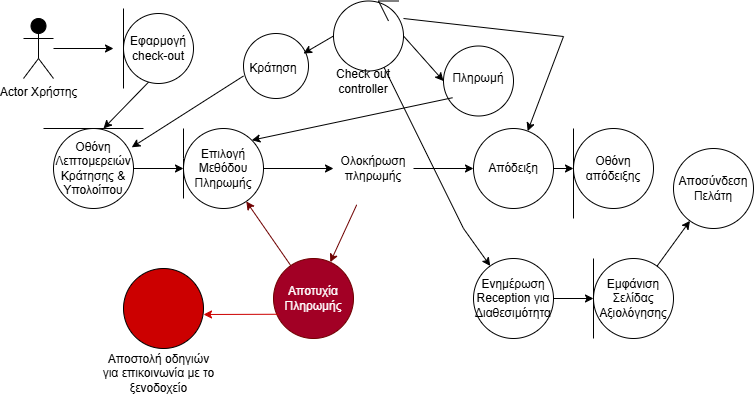

The diagram above was exported from draw.io. Its source (the exported page's mxGraphModel, read from the mxfile embedded in the PNG):
<mxGraphModel dx="1869" dy="569" grid="1" gridSize="10" guides="1" tooltips="1" connect="1" arrows="1" fold="1" page="1" pageScale="1" pageWidth="827" pageHeight="1169" math="0" shadow="0">
  <root>
    <mxCell id="0" />
    <mxCell id="1" parent="0" />
    <mxCell id="LPeaKgGYfcmTwJLlkoMZ-1" value="Actor Χρήστης&lt;div&gt;&lt;br&gt;&lt;/div&gt;" style="shape=umlActor;verticalLabelPosition=bottom;verticalAlign=top;html=1;outlineConnect=0;strokeColor=light-dark(#000000,#FFFFFF);fillColor=light-dark(#000000,#FFFFFF);" parent="1" vertex="1">
      <mxGeometry x="-50" y="30" width="30" height="60" as="geometry" />
    </mxCell>
    <mxCell id="LPeaKgGYfcmTwJLlkoMZ-4" value="&lt;font style=&quot;color: light-dark(rgb(0, 0, 0), rgb(0, 0, 0));&quot;&gt;Επιλογή Μεθόδου Πληρωμής&lt;/font&gt;" style="ellipse;whiteSpace=wrap;html=1;aspect=fixed;strokeColor=light-dark(#000000,#000000);fillColor=light-dark(#FFFFFF,#FFFFFF);" parent="1" vertex="1">
      <mxGeometry x="110" y="140" width="80" height="80" as="geometry" />
    </mxCell>
    <mxCell id="LPeaKgGYfcmTwJLlkoMZ-5" value="&lt;font style=&quot;color: light-dark(rgb(0, 0, 0), rgb(0, 0, 0));&quot;&gt;Οθόνη Λεπτομερειών Κράτησης &amp;amp; Υπολοίπου&lt;/font&gt;" style="ellipse;whiteSpace=wrap;html=1;aspect=fixed;fillColor=light-dark(#FFFFFF,#FFFFFF);strokeColor=light-dark(#000000,#000000);" parent="1" vertex="1">
      <mxGeometry x="-20" y="140" width="80" height="80" as="geometry" />
    </mxCell>
    <mxCell id="LPeaKgGYfcmTwJLlkoMZ-6" value="&lt;font style=&quot;color: light-dark(rgb(0, 0, 0), rgb(0, 0, 0));&quot;&gt;Ενημέρωση Reception για Διαθεσιμότητα&lt;/font&gt;" style="ellipse;whiteSpace=wrap;html=1;aspect=fixed;strokeColor=light-dark(#000000,#FFFFFF);fillColor=light-dark(#FFFFFF,#FFFFFF);" parent="1" vertex="1">
      <mxGeometry x="400" y="270" width="80" height="80" as="geometry" />
    </mxCell>
    <mxCell id="LPeaKgGYfcmTwJLlkoMZ-7" value="&lt;font style=&quot;color: light-dark(rgb(0, 0, 0), rgb(0, 0, 0));&quot;&gt;Εμφάνιση Σελίδας Αξιολόγησης&lt;/font&gt;" style="ellipse;whiteSpace=wrap;html=1;aspect=fixed;fillColor=light-dark(#FFFFFF,#FFFFFF);" parent="1" vertex="1">
      <mxGeometry x="520" y="270" width="80" height="80" as="geometry" />
    </mxCell>
    <mxCell id="LPeaKgGYfcmTwJLlkoMZ-10" value="&lt;font style=&quot;color: light-dark(rgb(0, 0, 0), rgb(0, 0, 0));&quot;&gt;Απόδειξη&lt;/font&gt;" style="ellipse;whiteSpace=wrap;html=1;aspect=fixed;fillColor=light-dark(#FFFFFF,#FFFFFF);" parent="1" vertex="1">
      <mxGeometry x="400" y="140" width="80" height="80" as="geometry" />
    </mxCell>
    <mxCell id="LPeaKgGYfcmTwJLlkoMZ-13" value="&lt;div&gt;Αποτυχία Πληρωμής&lt;/div&gt;" style="ellipse;whiteSpace=wrap;html=1;aspect=fixed;fillColor=light-dark(#A20025,#FF0000);fontColor=#ffffff;strokeColor=#6F0000;" parent="1" vertex="1">
      <mxGeometry x="200" y="270" width="80" height="80" as="geometry" />
    </mxCell>
    <mxCell id="LPeaKgGYfcmTwJLlkoMZ-19" value="" style="endArrow=classic;html=1;rounded=0;exitX=1;exitY=0.25;exitDx=0;exitDy=0;" parent="1" source="PFq7a1tCz1cWIOX8cbj_-3" edge="1">
      <mxGeometry width="50" height="50" relative="1" as="geometry">
        <mxPoint x="77.04546133995723" y="92.75803954610251" as="sourcePoint" />
        <mxPoint x="30" y="140" as="targetPoint" />
        <Array as="points" />
      </mxGeometry>
    </mxCell>
    <mxCell id="LPeaKgGYfcmTwJLlkoMZ-20" value="" style="endArrow=classic;html=1;rounded=0;" parent="1" source="LPeaKgGYfcmTwJLlkoMZ-5" edge="1">
      <mxGeometry width="50" height="50" relative="1" as="geometry">
        <mxPoint x="390" y="300" as="sourcePoint" />
        <mxPoint x="110" y="180" as="targetPoint" />
      </mxGeometry>
    </mxCell>
    <mxCell id="LPeaKgGYfcmTwJLlkoMZ-21" value="" style="endArrow=classic;html=1;rounded=0;" parent="1" source="LPeaKgGYfcmTwJLlkoMZ-4" edge="1">
      <mxGeometry width="50" height="50" relative="1" as="geometry">
        <mxPoint x="390" y="300" as="sourcePoint" />
        <mxPoint x="260" y="180" as="targetPoint" />
      </mxGeometry>
    </mxCell>
    <mxCell id="LPeaKgGYfcmTwJLlkoMZ-22" value="" style="endArrow=classic;html=1;rounded=0;" parent="1" target="LPeaKgGYfcmTwJLlkoMZ-10" edge="1">
      <mxGeometry width="50" height="50" relative="1" as="geometry">
        <mxPoint x="340" y="180" as="sourcePoint" />
        <mxPoint x="440" y="250" as="targetPoint" />
      </mxGeometry>
    </mxCell>
    <mxCell id="LPeaKgGYfcmTwJLlkoMZ-24" value="" style="endArrow=classic;html=1;rounded=0;" parent="1" source="LPeaKgGYfcmTwJLlkoMZ-6" edge="1">
      <mxGeometry width="50" height="50" relative="1" as="geometry">
        <mxPoint x="390" y="300" as="sourcePoint" />
        <mxPoint x="520" y="310" as="targetPoint" />
      </mxGeometry>
    </mxCell>
    <mxCell id="LPeaKgGYfcmTwJLlkoMZ-27" value="" style="endArrow=classic;html=1;rounded=0;fillColor=#a20025;strokeColor=light-dark(#6F0000,#CC0000);" parent="1" target="LPeaKgGYfcmTwJLlkoMZ-13" edge="1">
      <mxGeometry width="50" height="50" relative="1" as="geometry">
        <mxPoint x="283.2129198996172" y="216.30694068222328" as="sourcePoint" />
        <mxPoint x="440" y="250" as="targetPoint" />
      </mxGeometry>
    </mxCell>
    <mxCell id="LPeaKgGYfcmTwJLlkoMZ-31" value="&lt;font style=&quot;color: light-dark(rgb(0, 0, 0), rgb(0, 0, 0));&quot;&gt;Αποσύνδεση Πελάτη&lt;/font&gt;" style="ellipse;whiteSpace=wrap;html=1;aspect=fixed;fillColor=light-dark(#FFFFFF,#FFFFFF);" parent="1" vertex="1">
      <mxGeometry x="600" y="160" width="80" height="80" as="geometry" />
    </mxCell>
    <mxCell id="LPeaKgGYfcmTwJLlkoMZ-32" value="" style="endArrow=classic;html=1;rounded=0;" parent="1" source="LPeaKgGYfcmTwJLlkoMZ-7" target="LPeaKgGYfcmTwJLlkoMZ-31" edge="1">
      <mxGeometry width="50" height="50" relative="1" as="geometry">
        <mxPoint x="650" y="120" as="sourcePoint" />
        <mxPoint x="740" y="120" as="targetPoint" />
      </mxGeometry>
    </mxCell>
    <mxCell id="LPeaKgGYfcmTwJLlkoMZ-33" value="" style="endArrow=classic;html=1;rounded=0;fillColor=#a20025;strokeColor=light-dark(#6F0000,#CC0000);" parent="1" source="LPeaKgGYfcmTwJLlkoMZ-13" target="LPeaKgGYfcmTwJLlkoMZ-4" edge="1">
      <mxGeometry width="50" height="50" relative="1" as="geometry">
        <mxPoint x="180" y="370" as="sourcePoint" />
        <mxPoint x="370" y="340" as="targetPoint" />
      </mxGeometry>
    </mxCell>
    <mxCell id="PFq7a1tCz1cWIOX8cbj_-1" value="" style="endArrow=classic;html=1;rounded=0;" parent="1" source="LPeaKgGYfcmTwJLlkoMZ-1" edge="1">
      <mxGeometry width="50" height="50" relative="1" as="geometry">
        <mxPoint x="160" y="320" as="sourcePoint" />
        <mxPoint x="40" y="60" as="targetPoint" />
      </mxGeometry>
    </mxCell>
    <mxCell id="PFq7a1tCz1cWIOX8cbj_-2" value="" style="ellipse;whiteSpace=wrap;html=1;aspect=fixed;" parent="1" vertex="1">
      <mxGeometry x="50" y="25" width="70" height="70" as="geometry" />
    </mxCell>
    <mxCell id="PFq7a1tCz1cWIOX8cbj_-3" value="Eφαρμογή check-out" style="text;html=1;align=center;verticalAlign=middle;whiteSpace=wrap;rounded=0;" parent="1" vertex="1">
      <mxGeometry x="55" y="45" width="60" height="30" as="geometry" />
    </mxCell>
    <mxCell id="PFq7a1tCz1cWIOX8cbj_-6" value="" style="endArrow=classic;html=1;rounded=0;exitX=0.065;exitY=0.697;exitDx=0;exitDy=0;exitPerimeter=0;strokeColor=#CC0000;" parent="1" source="LPeaKgGYfcmTwJLlkoMZ-13" edge="1">
      <mxGeometry width="50" height="50" relative="1" as="geometry">
        <mxPoint x="180" y="310" as="sourcePoint" />
        <mxPoint x="130" y="326" as="targetPoint" />
      </mxGeometry>
    </mxCell>
    <mxCell id="PFq7a1tCz1cWIOX8cbj_-7" value="" style="ellipse;whiteSpace=wrap;html=1;aspect=fixed;fillColor=#CC0000;" parent="1" vertex="1">
      <mxGeometry x="50" y="280" width="80" height="80" as="geometry" />
    </mxCell>
    <mxCell id="PFq7a1tCz1cWIOX8cbj_-8" value="Aποστολή οδηγιών για επικοινωνία με το ξενοδοχείο" style="text;html=1;align=center;verticalAlign=middle;whiteSpace=wrap;rounded=0;" parent="1" vertex="1">
      <mxGeometry x="27.5" y="370" width="115" height="30" as="geometry" />
    </mxCell>
    <mxCell id="d1pRX_aH-jQOLa32Rw5P-1" value="" style="endArrow=none;html=1;rounded=0;" edge="1" parent="1">
      <mxGeometry width="50" height="50" relative="1" as="geometry">
        <mxPoint x="50" y="100" as="sourcePoint" />
        <mxPoint x="50" y="20" as="targetPoint" />
      </mxGeometry>
    </mxCell>
    <mxCell id="d1pRX_aH-jQOLa32Rw5P-2" value="" style="endArrow=none;html=1;rounded=0;" edge="1" parent="1">
      <mxGeometry width="50" height="50" relative="1" as="geometry">
        <mxPoint x="-30" y="140" as="sourcePoint" />
        <mxPoint x="70" y="140" as="targetPoint" />
      </mxGeometry>
    </mxCell>
    <mxCell id="d1pRX_aH-jQOLa32Rw5P-3" value="" style="endArrow=none;html=1;rounded=0;" edge="1" parent="1">
      <mxGeometry width="50" height="50" relative="1" as="geometry">
        <mxPoint x="110" y="210" as="sourcePoint" />
        <mxPoint x="110" y="140" as="targetPoint" />
        <Array as="points">
          <mxPoint x="110" y="170" />
        </Array>
      </mxGeometry>
    </mxCell>
    <mxCell id="d1pRX_aH-jQOLa32Rw5P-5" value="" style="ellipse;whiteSpace=wrap;html=1;aspect=fixed;" vertex="1" parent="1">
      <mxGeometry x="260" y="12.5" width="70" height="70" as="geometry" />
    </mxCell>
    <mxCell id="d1pRX_aH-jQOLa32Rw5P-6" value="" style="endArrow=none;html=1;rounded=0;" edge="1" parent="1">
      <mxGeometry width="50" height="50" relative="1" as="geometry">
        <mxPoint x="325" y="12.5" as="sourcePoint" />
        <mxPoint x="315" y="32.5" as="targetPoint" />
        <Array as="points">
          <mxPoint x="305" y="12.5" />
        </Array>
      </mxGeometry>
    </mxCell>
    <mxCell id="d1pRX_aH-jQOLa32Rw5P-7" value="Check out controller" style="text;html=1;align=center;verticalAlign=middle;whiteSpace=wrap;rounded=0;" vertex="1" parent="1">
      <mxGeometry x="260" y="77.5" width="60" height="30" as="geometry" />
    </mxCell>
    <mxCell id="d1pRX_aH-jQOLa32Rw5P-8" value="" style="ellipse;whiteSpace=wrap;html=1;aspect=fixed;" vertex="1" parent="1">
      <mxGeometry x="170" y="45" width="65" height="65" as="geometry" />
    </mxCell>
    <mxCell id="d1pRX_aH-jQOLa32Rw5P-9" value="Kράτηση" style="text;html=1;align=center;verticalAlign=middle;whiteSpace=wrap;rounded=0;" vertex="1" parent="1">
      <mxGeometry x="170" y="65" width="60" height="30" as="geometry" />
    </mxCell>
    <mxCell id="d1pRX_aH-jQOLa32Rw5P-10" value="" style="endArrow=classic;html=1;rounded=0;entryX=1;entryY=0;entryDx=0;entryDy=0;exitX=0;exitY=0.5;exitDx=0;exitDy=0;" edge="1" parent="1" source="d1pRX_aH-jQOLa32Rw5P-5" target="d1pRX_aH-jQOLa32Rw5P-9">
      <mxGeometry width="50" height="50" relative="1" as="geometry">
        <mxPoint x="270" y="330" as="sourcePoint" />
        <mxPoint x="320" y="280" as="targetPoint" />
      </mxGeometry>
    </mxCell>
    <mxCell id="d1pRX_aH-jQOLa32Rw5P-11" value="" style="endArrow=classic;html=1;rounded=0;exitX=0;exitY=0.75;exitDx=0;exitDy=0;entryX=0.978;entryY=0.235;entryDx=0;entryDy=0;entryPerimeter=0;" edge="1" parent="1" source="d1pRX_aH-jQOLa32Rw5P-9" target="LPeaKgGYfcmTwJLlkoMZ-5">
      <mxGeometry width="50" height="50" relative="1" as="geometry">
        <mxPoint x="130" y="330" as="sourcePoint" />
        <mxPoint x="180" y="280" as="targetPoint" />
      </mxGeometry>
    </mxCell>
    <mxCell id="d1pRX_aH-jQOLa32Rw5P-12" value="" style="ellipse;whiteSpace=wrap;html=1;aspect=fixed;" vertex="1" parent="1">
      <mxGeometry x="370" y="57.5" width="70" height="70" as="geometry" />
    </mxCell>
    <mxCell id="d1pRX_aH-jQOLa32Rw5P-13" value="Πληρωμή" style="text;html=1;align=center;verticalAlign=middle;whiteSpace=wrap;rounded=0;" vertex="1" parent="1">
      <mxGeometry x="375" y="75" width="60" height="30" as="geometry" />
    </mxCell>
    <mxCell id="d1pRX_aH-jQOLa32Rw5P-14" style="edgeStyle=orthogonalEdgeStyle;rounded=0;orthogonalLoop=1;jettySize=auto;html=1;exitX=0.5;exitY=1;exitDx=0;exitDy=0;" edge="1" parent="1" source="d1pRX_aH-jQOLa32Rw5P-13" target="d1pRX_aH-jQOLa32Rw5P-13">
      <mxGeometry relative="1" as="geometry" />
    </mxCell>
    <mxCell id="d1pRX_aH-jQOLa32Rw5P-15" value="" style="endArrow=classic;html=1;rounded=0;exitX=1;exitY=0.5;exitDx=0;exitDy=0;entryX=0;entryY=0.5;entryDx=0;entryDy=0;" edge="1" parent="1" source="d1pRX_aH-jQOLa32Rw5P-5" target="d1pRX_aH-jQOLa32Rw5P-12">
      <mxGeometry width="50" height="50" relative="1" as="geometry">
        <mxPoint x="310" y="330" as="sourcePoint" />
        <mxPoint x="360" y="280" as="targetPoint" />
      </mxGeometry>
    </mxCell>
    <mxCell id="d1pRX_aH-jQOLa32Rw5P-16" value="" style="endArrow=classic;html=1;rounded=0;entryX=1;entryY=0;entryDx=0;entryDy=0;exitX=0.129;exitY=0.739;exitDx=0;exitDy=0;exitPerimeter=0;" edge="1" parent="1" source="d1pRX_aH-jQOLa32Rw5P-12" target="LPeaKgGYfcmTwJLlkoMZ-4">
      <mxGeometry width="50" height="50" relative="1" as="geometry">
        <mxPoint x="230" y="330" as="sourcePoint" />
        <mxPoint x="280" y="280" as="targetPoint" />
      </mxGeometry>
    </mxCell>
    <mxCell id="d1pRX_aH-jQOLa32Rw5P-17" value="Ολοκήρωση πληρωμής" style="text;html=1;align=center;verticalAlign=middle;whiteSpace=wrap;rounded=0;" vertex="1" parent="1">
      <mxGeometry x="270" y="165" width="60" height="30" as="geometry" />
    </mxCell>
    <mxCell id="d1pRX_aH-jQOLa32Rw5P-18" value="" style="ellipse;whiteSpace=wrap;html=1;aspect=fixed;" vertex="1" parent="1">
      <mxGeometry x="500" y="140" width="80" height="80" as="geometry" />
    </mxCell>
    <mxCell id="d1pRX_aH-jQOLa32Rw5P-19" value="" style="endArrow=classic;html=1;rounded=0;exitX=1;exitY=0.25;exitDx=0;exitDy=0;exitPerimeter=0;" edge="1" parent="1" source="d1pRX_aH-jQOLa32Rw5P-5" target="LPeaKgGYfcmTwJLlkoMZ-10">
      <mxGeometry width="50" height="50" relative="1" as="geometry">
        <mxPoint x="400" y="330" as="sourcePoint" />
        <mxPoint x="550" y="30" as="targetPoint" />
        <Array as="points">
          <mxPoint x="490" y="48" />
        </Array>
      </mxGeometry>
    </mxCell>
    <mxCell id="d1pRX_aH-jQOLa32Rw5P-20" value="" style="endArrow=none;html=1;rounded=0;" edge="1" parent="1">
      <mxGeometry width="50" height="50" relative="1" as="geometry">
        <mxPoint x="500" y="230" as="sourcePoint" />
        <mxPoint x="500" y="140" as="targetPoint" />
      </mxGeometry>
    </mxCell>
    <mxCell id="d1pRX_aH-jQOLa32Rw5P-21" value="Οθόνη απόδειξης" style="text;html=1;align=center;verticalAlign=middle;whiteSpace=wrap;rounded=0;" vertex="1" parent="1">
      <mxGeometry x="510" y="165" width="60" height="30" as="geometry" />
    </mxCell>
    <mxCell id="d1pRX_aH-jQOLa32Rw5P-22" value="" style="endArrow=classic;html=1;rounded=0;exitX=1;exitY=0.5;exitDx=0;exitDy=0;" edge="1" parent="1" source="LPeaKgGYfcmTwJLlkoMZ-10">
      <mxGeometry width="50" height="50" relative="1" as="geometry">
        <mxPoint x="500" y="330" as="sourcePoint" />
        <mxPoint x="500" y="180" as="targetPoint" />
      </mxGeometry>
    </mxCell>
    <mxCell id="d1pRX_aH-jQOLa32Rw5P-23" value="" style="endArrow=classic;html=1;rounded=0;" edge="1" parent="1" source="d1pRX_aH-jQOLa32Rw5P-5" target="LPeaKgGYfcmTwJLlkoMZ-6">
      <mxGeometry width="50" height="50" relative="1" as="geometry">
        <mxPoint x="420" y="330" as="sourcePoint" />
        <mxPoint x="390" y="340" as="targetPoint" />
        <Array as="points">
          <mxPoint x="390" y="240" />
        </Array>
      </mxGeometry>
    </mxCell>
    <mxCell id="d1pRX_aH-jQOLa32Rw5P-24" value="" style="endArrow=none;html=1;rounded=0;" edge="1" parent="1">
      <mxGeometry width="50" height="50" relative="1" as="geometry">
        <mxPoint x="520" y="350" as="sourcePoint" />
        <mxPoint x="520" y="270" as="targetPoint" />
      </mxGeometry>
    </mxCell>
  </root>
</mxGraphModel>